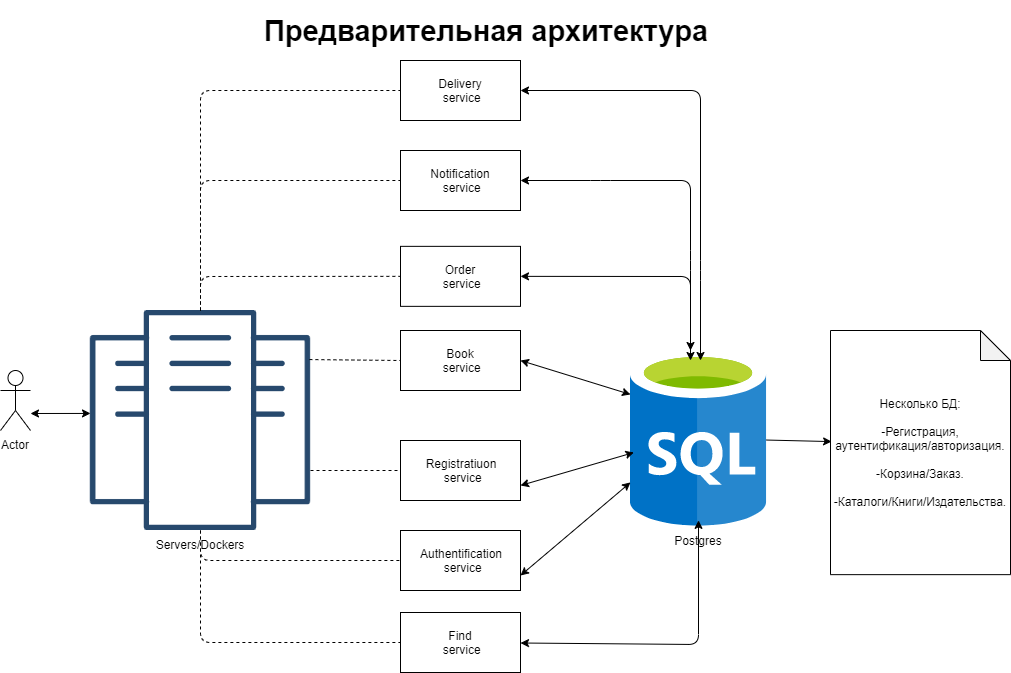

The diagram above was exported from draw.io. Its source (the exported page's mxGraphModel, read from the mxfile embedded in the PNG):
<mxGraphModel dx="1422" dy="713" grid="1" gridSize="10" guides="1" tooltips="1" connect="1" arrows="1" fold="1" page="1" pageScale="1" pageWidth="1169" pageHeight="827" math="0" shadow="0">
  <root>
    <mxCell id="0" />
    <mxCell id="1" parent="0" />
    <mxCell id="sDllVcBBnlmGZepcyPvy-1" value="Postgres&#10;" style="shape=image;verticalLabelPosition=bottom;labelBackgroundColor=#ffffff;verticalAlign=top;aspect=fixed;imageAspect=0;image=data:image/svg+xml,(base64 omitted: 6100 chars);" parent="1" vertex="1">
      <mxGeometry x="670" y="380" width="136.04" height="175.86" as="geometry" />
    </mxCell>
    <mxCell id="sDllVcBBnlmGZepcyPvy-11" value="Несколько БД:&lt;br&gt;&lt;br&gt;-Регистрация, аутентификация/авторизация.&lt;br&gt;&lt;br&gt;-Корзина/Заказ.&lt;br&gt;&lt;br&gt;-Каталоги/Книги/Издательства." style="shape=note;whiteSpace=wrap;html=1;backgroundOutline=1;darkOpacity=0.05;" parent="1" vertex="1">
      <mxGeometry x="870" y="360" width="180" height="244.15" as="geometry" />
    </mxCell>
    <mxCell id="sDllVcBBnlmGZepcyPvy-19" value="Servers/Dockers&#10;" style="shape=image;verticalLabelPosition=bottom;labelBackgroundColor=#ffffff;verticalAlign=top;aspect=fixed;imageAspect=0;image=data:image/svg+xml,(base64 omitted: 7960 chars);" parent="1" vertex="1">
      <mxGeometry x="130" y="340" width="220" height="220" as="geometry" />
    </mxCell>
    <mxCell id="sDllVcBBnlmGZepcyPvy-21" value="Authentification&lt;br&gt;&amp;nbsp;service" style="rounded=0;whiteSpace=wrap;html=1;" parent="1" vertex="1">
      <mxGeometry x="440" y="560" width="120" height="60" as="geometry" />
    </mxCell>
    <mxCell id="sDllVcBBnlmGZepcyPvy-24" value="" style="endArrow=none;dashed=1;html=1;entryX=0;entryY=0.5;entryDx=0;entryDy=0;" parent="1" source="sDllVcBBnlmGZepcyPvy-19" target="sDllVcBBnlmGZepcyPvy-21" edge="1">
      <mxGeometry width="50" height="50" relative="1" as="geometry">
        <mxPoint x="280" y="650" as="sourcePoint" />
        <mxPoint x="430" y="650" as="targetPoint" />
        <Array as="points">
          <mxPoint x="240" y="590" />
        </Array>
      </mxGeometry>
    </mxCell>
    <mxCell id="sDllVcBBnlmGZepcyPvy-25" value="" style="endArrow=classic;startArrow=classic;html=1;entryX=0;entryY=0.75;entryDx=0;entryDy=0;exitX=1;exitY=0.75;exitDx=0;exitDy=0;" parent="1" source="sDllVcBBnlmGZepcyPvy-21" target="sDllVcBBnlmGZepcyPvy-1" edge="1">
      <mxGeometry width="50" height="50" relative="1" as="geometry">
        <mxPoint x="559" y="670" as="sourcePoint" />
        <mxPoint x="609" y="620" as="targetPoint" />
      </mxGeometry>
    </mxCell>
    <mxCell id="sDllVcBBnlmGZepcyPvy-26" value="Registratiuon&lt;br&gt;&amp;nbsp;service" style="rounded=0;whiteSpace=wrap;html=1;" parent="1" vertex="1">
      <mxGeometry x="440" y="469.99999999999994" width="120" height="60" as="geometry" />
    </mxCell>
    <mxCell id="sDllVcBBnlmGZepcyPvy-27" value="" style="endArrow=classic;startArrow=classic;html=1;exitX=1;exitY=0.75;exitDx=0;exitDy=0;entryX=0.025;entryY=0.58;entryDx=0;entryDy=0;entryPerimeter=0;" parent="1" source="sDllVcBBnlmGZepcyPvy-26" target="sDllVcBBnlmGZepcyPvy-1" edge="1">
      <mxGeometry width="50" height="50" relative="1" as="geometry">
        <mxPoint x="560" y="725" as="sourcePoint" />
        <mxPoint x="810" y="628" as="targetPoint" />
      </mxGeometry>
    </mxCell>
    <mxCell id="sDllVcBBnlmGZepcyPvy-28" value="Book&lt;br&gt;&amp;nbsp;service" style="rounded=0;whiteSpace=wrap;html=1;" parent="1" vertex="1">
      <mxGeometry x="440" y="360" width="120" height="60" as="geometry" />
    </mxCell>
    <mxCell id="sDllVcBBnlmGZepcyPvy-29" value="" style="endArrow=classic;startArrow=classic;html=1;entryX=0;entryY=0.25;entryDx=0;entryDy=0;exitX=1;exitY=0.5;exitDx=0;exitDy=0;" parent="1" source="sDllVcBBnlmGZepcyPvy-28" target="sDllVcBBnlmGZepcyPvy-1" edge="1">
      <mxGeometry width="50" height="50" relative="1" as="geometry">
        <mxPoint x="590" y="520" as="sourcePoint" />
        <mxPoint x="640" y="470" as="targetPoint" />
      </mxGeometry>
    </mxCell>
    <mxCell id="sDllVcBBnlmGZepcyPvy-31" value="" style="endArrow=none;dashed=1;html=1;entryX=0;entryY=0.5;entryDx=0;entryDy=0;" parent="1" target="sDllVcBBnlmGZepcyPvy-26" edge="1">
      <mxGeometry width="50" height="50" relative="1" as="geometry">
        <mxPoint x="350" y="500" as="sourcePoint" />
        <mxPoint x="220" y="640" as="targetPoint" />
      </mxGeometry>
    </mxCell>
    <mxCell id="sDllVcBBnlmGZepcyPvy-32" value="" style="endArrow=none;dashed=1;html=1;entryX=0;entryY=0.5;entryDx=0;entryDy=0;exitX=0.995;exitY=0.223;exitDx=0;exitDy=0;exitPerimeter=0;" parent="1" source="sDllVcBBnlmGZepcyPvy-19" target="sDllVcBBnlmGZepcyPvy-28" edge="1">
      <mxGeometry width="50" height="50" relative="1" as="geometry">
        <mxPoint x="390" y="390" as="sourcePoint" />
        <mxPoint x="220" y="640" as="targetPoint" />
      </mxGeometry>
    </mxCell>
    <mxCell id="sDllVcBBnlmGZepcyPvy-33" value="Order&lt;br&gt;&amp;nbsp;service" style="rounded=0;whiteSpace=wrap;html=1;" parent="1" vertex="1">
      <mxGeometry x="440" y="275.85" width="120" height="60" as="geometry" />
    </mxCell>
    <mxCell id="sDllVcBBnlmGZepcyPvy-34" value="Notification&lt;br&gt;&amp;nbsp;service" style="rounded=0;whiteSpace=wrap;html=1;" parent="1" vertex="1">
      <mxGeometry x="440" y="180" width="120" height="60" as="geometry" />
    </mxCell>
    <mxCell id="sDllVcBBnlmGZepcyPvy-35" value="Find&lt;br&gt;&amp;nbsp;service" style="rounded=0;whiteSpace=wrap;html=1;" parent="1" vertex="1">
      <mxGeometry x="440" y="642" width="120" height="60" as="geometry" />
    </mxCell>
    <mxCell id="sDllVcBBnlmGZepcyPvy-36" value="Delivery&lt;br&gt;&amp;nbsp;service" style="rounded=0;whiteSpace=wrap;html=1;" parent="1" vertex="1">
      <mxGeometry x="440" y="90" width="120" height="60" as="geometry" />
    </mxCell>
    <mxCell id="sDllVcBBnlmGZepcyPvy-37" value="" style="endArrow=none;dashed=1;html=1;entryX=0;entryY=0.5;entryDx=0;entryDy=0;exitX=0.5;exitY=0;exitDx=0;exitDy=0;" parent="1" source="sDllVcBBnlmGZepcyPvy-19" target="sDllVcBBnlmGZepcyPvy-33" edge="1">
      <mxGeometry width="50" height="50" relative="1" as="geometry">
        <mxPoint x="358.9000000000001" y="399.05999999999995" as="sourcePoint" />
        <mxPoint x="450" y="400" as="targetPoint" />
        <Array as="points">
          <mxPoint x="240" y="306" />
        </Array>
      </mxGeometry>
    </mxCell>
    <mxCell id="sDllVcBBnlmGZepcyPvy-38" value="" style="endArrow=none;dashed=1;html=1;exitX=0.5;exitY=1;exitDx=0;exitDy=0;entryX=0;entryY=0.5;entryDx=0;entryDy=0;" parent="1" source="sDllVcBBnlmGZepcyPvy-19" target="sDllVcBBnlmGZepcyPvy-35" edge="1">
      <mxGeometry width="50" height="50" relative="1" as="geometry">
        <mxPoint x="130" y="780" as="sourcePoint" />
        <mxPoint x="430" y="680" as="targetPoint" />
        <Array as="points">
          <mxPoint x="240" y="672" />
        </Array>
      </mxGeometry>
    </mxCell>
    <mxCell id="sDllVcBBnlmGZepcyPvy-39" value="" style="endArrow=none;dashed=1;html=1;entryX=0;entryY=0.5;entryDx=0;entryDy=0;exitX=0.5;exitY=0;exitDx=0;exitDy=0;" parent="1" source="sDllVcBBnlmGZepcyPvy-19" target="sDllVcBBnlmGZepcyPvy-34" edge="1">
      <mxGeometry width="50" height="50" relative="1" as="geometry">
        <mxPoint x="130" y="780" as="sourcePoint" />
        <mxPoint x="180" y="730" as="targetPoint" />
        <Array as="points">
          <mxPoint x="240" y="210" />
        </Array>
      </mxGeometry>
    </mxCell>
    <mxCell id="sDllVcBBnlmGZepcyPvy-40" value="" style="endArrow=none;dashed=1;html=1;entryX=0;entryY=0.5;entryDx=0;entryDy=0;exitX=0.5;exitY=0;exitDx=0;exitDy=0;" parent="1" source="sDllVcBBnlmGZepcyPvy-19" target="sDllVcBBnlmGZepcyPvy-36" edge="1">
      <mxGeometry width="50" height="50" relative="1" as="geometry">
        <mxPoint x="130" y="780" as="sourcePoint" />
        <mxPoint x="180" y="730" as="targetPoint" />
        <Array as="points">
          <mxPoint x="240" y="120" />
        </Array>
      </mxGeometry>
    </mxCell>
    <mxCell id="sDllVcBBnlmGZepcyPvy-41" value="" style="endArrow=classic;startArrow=classic;html=1;exitX=1;exitY=0.5;exitDx=0;exitDy=0;" parent="1" source="sDllVcBBnlmGZepcyPvy-33" edge="1">
      <mxGeometry width="50" height="50" relative="1" as="geometry">
        <mxPoint x="570" y="400" as="sourcePoint" />
        <mxPoint x="730" y="390" as="targetPoint" />
        <Array as="points">
          <mxPoint x="730" y="306" />
        </Array>
      </mxGeometry>
    </mxCell>
    <mxCell id="sDllVcBBnlmGZepcyPvy-42" value="" style="endArrow=classic;startArrow=classic;html=1;exitX=1;exitY=0.5;exitDx=0;exitDy=0;" parent="1" source="sDllVcBBnlmGZepcyPvy-34" edge="1">
      <mxGeometry width="50" height="50" relative="1" as="geometry">
        <mxPoint x="570" y="315.85" as="sourcePoint" />
        <mxPoint x="730" y="380" as="targetPoint" />
        <Array as="points">
          <mxPoint x="640" y="210" />
          <mxPoint x="730" y="210" />
          <mxPoint x="730" y="290" />
        </Array>
      </mxGeometry>
    </mxCell>
    <mxCell id="sDllVcBBnlmGZepcyPvy-43" value="" style="endArrow=classic;startArrow=classic;html=1;exitX=1;exitY=0.5;exitDx=0;exitDy=0;" parent="1" source="sDllVcBBnlmGZepcyPvy-36" edge="1">
      <mxGeometry width="50" height="50" relative="1" as="geometry">
        <mxPoint x="570" y="220" as="sourcePoint" />
        <mxPoint x="740" y="390" as="targetPoint" />
        <Array as="points">
          <mxPoint x="740" y="120" />
          <mxPoint x="740" y="300" />
        </Array>
      </mxGeometry>
    </mxCell>
    <mxCell id="sDllVcBBnlmGZepcyPvy-44" value="" style="endArrow=classic;startArrow=classic;html=1;" parent="1" source="sDllVcBBnlmGZepcyPvy-35" edge="1">
      <mxGeometry width="50" height="50" relative="1" as="geometry">
        <mxPoint x="560" y="668.0168067226891" as="sourcePoint" />
        <mxPoint x="738.0117074550853" y="549.8600000000001" as="targetPoint" />
        <Array as="points">
          <mxPoint x="738" y="674" />
        </Array>
      </mxGeometry>
    </mxCell>
    <mxCell id="sDllVcBBnlmGZepcyPvy-45" value="" style="endArrow=classic;html=1;entryX=0.006;entryY=0.455;entryDx=0;entryDy=0;entryPerimeter=0;" parent="1" target="sDllVcBBnlmGZepcyPvy-11" edge="1" source="sDllVcBBnlmGZepcyPvy-1">
      <mxGeometry width="50" height="50" relative="1" as="geometry">
        <mxPoint x="810" y="470" as="sourcePoint" />
        <mxPoint x="180" y="730" as="targetPoint" />
      </mxGeometry>
    </mxCell>
    <mxCell id="sDllVcBBnlmGZepcyPvy-46" value="&lt;b&gt;&lt;font style=&quot;font-size: 29px&quot;&gt;Предварительная архитектура&lt;/font&gt;&lt;/b&gt;" style="text;html=1;strokeColor=none;fillColor=none;align=center;verticalAlign=middle;whiteSpace=wrap;rounded=0;" parent="1" vertex="1">
      <mxGeometry x="220" y="30" width="610" height="60" as="geometry" />
    </mxCell>
    <mxCell id="sDllVcBBnlmGZepcyPvy-47" value="Actor" style="shape=umlActor;verticalLabelPosition=bottom;labelBackgroundColor=#ffffff;verticalAlign=top;html=1;outlineConnect=0;" parent="1" vertex="1">
      <mxGeometry x="40" y="400" width="30" height="60" as="geometry" />
    </mxCell>
    <mxCell id="sDllVcBBnlmGZepcyPvy-48" value="" style="endArrow=classic;startArrow=classic;html=1;" parent="1" edge="1">
      <mxGeometry width="50" height="50" relative="1" as="geometry">
        <mxPoint x="70" y="443" as="sourcePoint" />
        <mxPoint x="130" y="442.93" as="targetPoint" />
      </mxGeometry>
    </mxCell>
  </root>
</mxGraphModel>